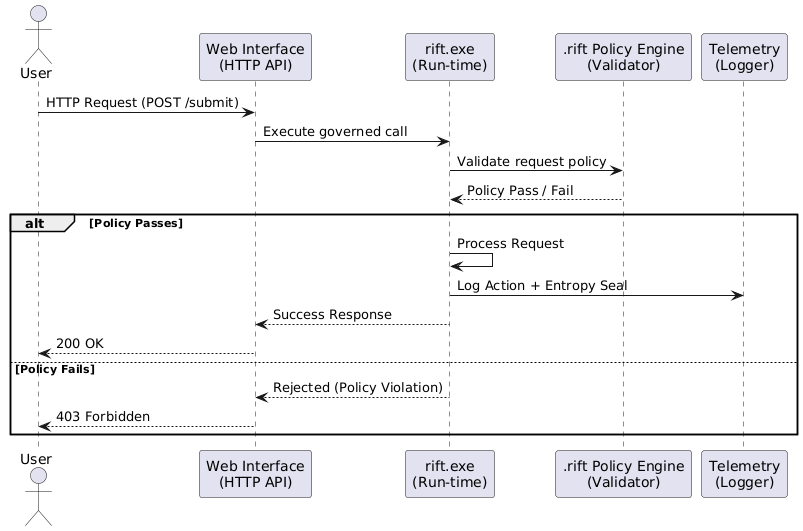

The diagram above was rendered by PlantUML. Its source (embedded in the PNG):
@startuml
actor User
participant "Web Interface\n(HTTP API)" as API
participant "rift.exe\n(Run-time)" as RIFT
participant ".rift Policy Engine\n(Validator)" as Policy
participant "Telemetry\n(Logger)" as Telemetry

User -> API : HTTP Request (POST /submit)
API -> RIFT : Execute governed call
RIFT -> Policy : Validate request policy
Policy --> RIFT : Policy Pass / Fail
alt Policy Passes
    RIFT -> RIFT : Process Request
    RIFT -> Telemetry : Log Action + Entropy Seal
    RIFT --> API : Success Response
    API --> User : 200 OK
else Policy Fails
    RIFT --> API : Rejected (Policy Violation)
    API --> User : 403 Forbidden
end
@enduml